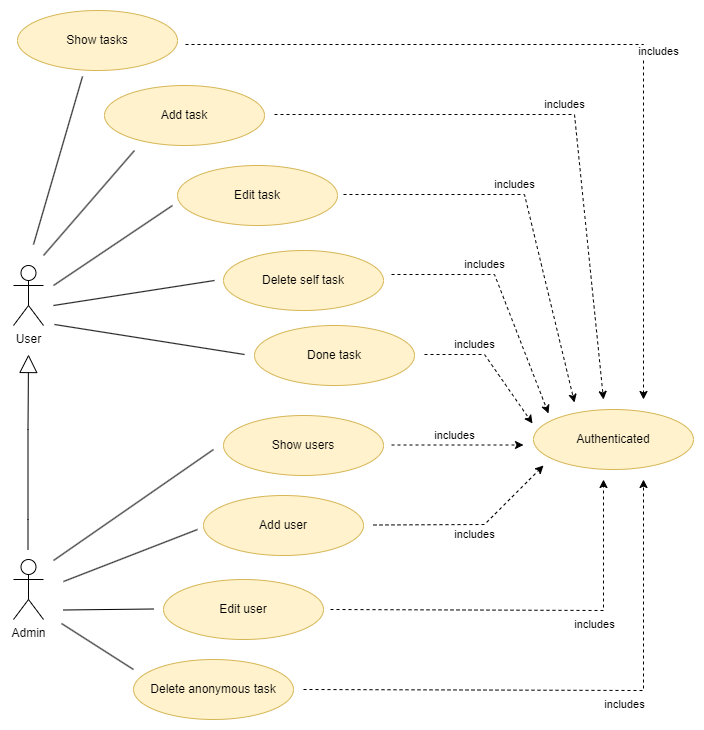

The diagram above was exported from draw.io. Its source (the exported page's mxGraphModel, read from the mxfile embedded in the PNG):
<mxGraphModel dx="1434" dy="750" grid="1" gridSize="10" guides="1" tooltips="1" connect="1" arrows="1" fold="1" page="1" pageScale="1" pageWidth="827" pageHeight="1169" math="0" shadow="0">
  <root>
    <mxCell id="0" />
    <mxCell id="1" parent="0" />
    <mxCell id="W604T7QGfBDV6oxErXxS-1" value="User" style="shape=umlActor;verticalLabelPosition=bottom;verticalAlign=top;html=1;" parent="1" vertex="1">
      <mxGeometry x="74" y="485" width="30" height="60" as="geometry" />
    </mxCell>
    <mxCell id="W604T7QGfBDV6oxErXxS-2" value="Admin" style="shape=umlActor;verticalLabelPosition=bottom;verticalAlign=top;html=1;" parent="1" vertex="1">
      <mxGeometry x="74" y="779" width="30" height="60" as="geometry" />
    </mxCell>
    <mxCell id="W604T7QGfBDV6oxErXxS-3" value="" style="endArrow=block;endSize=16;endFill=0;html=1;rounded=0;" parent="1" edge="1">
      <mxGeometry width="160" relative="1" as="geometry">
        <mxPoint x="88.5" y="769" as="sourcePoint" />
        <mxPoint x="89" y="574" as="targetPoint" />
        <Array as="points">
          <mxPoint x="88.5" y="739" />
          <mxPoint x="88.5" y="649" />
        </Array>
        <mxPoint as="offset" />
      </mxGeometry>
    </mxCell>
    <mxCell id="W604T7QGfBDV6oxErXxS-4" value="Add task" style="ellipse;whiteSpace=wrap;html=1;verticalAlign=middle;fillColor=#fff2cc;strokeColor=#d6b656;" parent="1" vertex="1">
      <mxGeometry x="165" y="305" width="160" height="60" as="geometry" />
    </mxCell>
    <mxCell id="W604T7QGfBDV6oxErXxS-5" value="Edit task" style="ellipse;whiteSpace=wrap;html=1;verticalAlign=middle;fillColor=#fff2cc;strokeColor=#d6b656;" parent="1" vertex="1">
      <mxGeometry x="238" y="385" width="160" height="60" as="geometry" />
    </mxCell>
    <mxCell id="W604T7QGfBDV6oxErXxS-7" value="Authenticated" style="ellipse;whiteSpace=wrap;html=1;verticalAlign=middle;fillColor=#fff2cc;strokeColor=#d6b656;" parent="1" vertex="1">
      <mxGeometry x="594" y="629" width="160" height="60" as="geometry" />
    </mxCell>
    <mxCell id="W604T7QGfBDV6oxErXxS-9" value="Delete self task" style="ellipse;whiteSpace=wrap;html=1;verticalAlign=middle;fillColor=#fff2cc;strokeColor=#d6b656;" parent="1" vertex="1">
      <mxGeometry x="284" y="470" width="160" height="60" as="geometry" />
    </mxCell>
    <mxCell id="W604T7QGfBDV6oxErXxS-10" value="" style="rounded=0;orthogonalLoop=1;jettySize=auto;html=1;endArrow=none;endFill=0;" parent="1" edge="1">
      <mxGeometry relative="1" as="geometry">
        <mxPoint x="104" y="475" as="sourcePoint" />
        <mxPoint x="195" y="370" as="targetPoint" />
      </mxGeometry>
    </mxCell>
    <mxCell id="W604T7QGfBDV6oxErXxS-11" value="" style="rounded=0;orthogonalLoop=1;jettySize=auto;html=1;endArrow=none;endFill=0;" parent="1" edge="1">
      <mxGeometry relative="1" as="geometry">
        <mxPoint x="114" y="505" as="sourcePoint" />
        <mxPoint x="233" y="425" as="targetPoint" />
      </mxGeometry>
    </mxCell>
    <mxCell id="W604T7QGfBDV6oxErXxS-12" value="" style="rounded=0;orthogonalLoop=1;jettySize=auto;html=1;endArrow=none;endFill=0;" parent="1" edge="1">
      <mxGeometry relative="1" as="geometry">
        <mxPoint x="114" y="525" as="sourcePoint" />
        <mxPoint x="275" y="500" as="targetPoint" />
      </mxGeometry>
    </mxCell>
    <mxCell id="W604T7QGfBDV6oxErXxS-13" value="includes" style="rounded=0;orthogonalLoop=1;jettySize=auto;html=1;startArrow=none;startFill=0;endArrow=classic;endFill=1;dashed=1;" parent="1" edge="1">
      <mxGeometry x="0.1429" y="15" relative="1" as="geometry">
        <mxPoint x="246" y="264" as="sourcePoint" />
        <mxPoint x="704" y="619" as="targetPoint" />
        <mxPoint as="offset" />
        <Array as="points">
          <mxPoint x="704" y="264" />
        </Array>
      </mxGeometry>
    </mxCell>
    <mxCell id="W604T7QGfBDV6oxErXxS-14" value="includes" style="rounded=0;orthogonalLoop=1;jettySize=auto;html=1;startArrow=none;startFill=0;endArrow=classic;endFill=1;dashed=1;" parent="1" edge="1">
      <mxGeometry x="-0.134" y="10" relative="1" as="geometry">
        <mxPoint x="404" y="414" as="sourcePoint" />
        <mxPoint x="635" y="622" as="targetPoint" />
        <mxPoint as="offset" />
        <Array as="points">
          <mxPoint x="585" y="414" />
        </Array>
      </mxGeometry>
    </mxCell>
    <mxCell id="W604T7QGfBDV6oxErXxS-15" value="includes" style="rounded=0;orthogonalLoop=1;jettySize=auto;html=1;startArrow=none;startFill=0;endArrow=classic;endFill=1;dashed=1;" parent="1" edge="1">
      <mxGeometry x="-0.2623" y="10" relative="1" as="geometry">
        <mxPoint x="452" y="494" as="sourcePoint" />
        <mxPoint x="609" y="633" as="targetPoint" />
        <mxPoint as="offset" />
        <Array as="points">
          <mxPoint x="555" y="494" />
        </Array>
      </mxGeometry>
    </mxCell>
    <mxCell id="W604T7QGfBDV6oxErXxS-16" value="Show users" style="ellipse;whiteSpace=wrap;html=1;verticalAlign=middle;fillColor=#fff2cc;strokeColor=#d6b656;" parent="1" vertex="1">
      <mxGeometry x="284" y="635" width="160" height="60" as="geometry" />
    </mxCell>
    <mxCell id="W604T7QGfBDV6oxErXxS-17" value="Add user" style="ellipse;whiteSpace=wrap;html=1;verticalAlign=middle;fillColor=#fff2cc;strokeColor=#d6b656;" parent="1" vertex="1">
      <mxGeometry x="264" y="715" width="160" height="60" as="geometry" />
    </mxCell>
    <mxCell id="W604T7QGfBDV6oxErXxS-18" value="Edit user" style="ellipse;whiteSpace=wrap;html=1;verticalAlign=middle;fillColor=#fff2cc;strokeColor=#d6b656;" parent="1" vertex="1">
      <mxGeometry x="224" y="799" width="160" height="60" as="geometry" />
    </mxCell>
    <mxCell id="W604T7QGfBDV6oxErXxS-19" value="Delete anonymous task" style="ellipse;whiteSpace=wrap;html=1;verticalAlign=middle;fillColor=#fff2cc;strokeColor=#d6b656;" parent="1" vertex="1">
      <mxGeometry x="194" y="879" width="160" height="60" as="geometry" />
    </mxCell>
    <mxCell id="W604T7QGfBDV6oxErXxS-20" value="" style="rounded=0;orthogonalLoop=1;jettySize=auto;html=1;endArrow=none;endFill=0;" parent="1" edge="1">
      <mxGeometry relative="1" as="geometry">
        <mxPoint x="122" y="843" as="sourcePoint" />
        <mxPoint x="194" y="889" as="targetPoint" />
      </mxGeometry>
    </mxCell>
    <mxCell id="W604T7QGfBDV6oxErXxS-23" value="" style="rounded=0;orthogonalLoop=1;jettySize=auto;html=1;endArrow=none;endFill=0;" parent="1" edge="1">
      <mxGeometry relative="1" as="geometry">
        <mxPoint x="124" y="829.5" as="sourcePoint" />
        <mxPoint x="214" y="828.5" as="targetPoint" />
      </mxGeometry>
    </mxCell>
    <mxCell id="W604T7QGfBDV6oxErXxS-24" value="" style="rounded=0;orthogonalLoop=1;jettySize=auto;html=1;endArrow=none;endFill=0;" parent="1" edge="1">
      <mxGeometry relative="1" as="geometry">
        <mxPoint x="124" y="801" as="sourcePoint" />
        <mxPoint x="258" y="749" as="targetPoint" />
      </mxGeometry>
    </mxCell>
    <mxCell id="W604T7QGfBDV6oxErXxS-25" value="" style="rounded=0;orthogonalLoop=1;jettySize=auto;html=1;endArrow=none;endFill=0;" parent="1" edge="1">
      <mxGeometry relative="1" as="geometry">
        <mxPoint x="114" y="780" as="sourcePoint" />
        <mxPoint x="274" y="669" as="targetPoint" />
      </mxGeometry>
    </mxCell>
    <mxCell id="W604T7QGfBDV6oxErXxS-26" value="Show tasks" style="ellipse;whiteSpace=wrap;html=1;verticalAlign=middle;fillColor=#fff2cc;strokeColor=#d6b656;" parent="1" vertex="1">
      <mxGeometry x="78" y="230" width="160" height="60" as="geometry" />
    </mxCell>
    <mxCell id="W604T7QGfBDV6oxErXxS-27" value="" style="rounded=0;orthogonalLoop=1;jettySize=auto;html=1;endArrow=none;endFill=0;" parent="1" edge="1">
      <mxGeometry relative="1" as="geometry">
        <mxPoint x="94" y="464" as="sourcePoint" />
        <mxPoint x="143" y="296" as="targetPoint" />
      </mxGeometry>
    </mxCell>
    <mxCell id="W604T7QGfBDV6oxErXxS-28" value="includes" style="rounded=0;orthogonalLoop=1;jettySize=auto;html=1;startArrow=none;startFill=0;endArrow=classic;endFill=1;dashed=1;" parent="1" edge="1">
      <mxGeometry x="-0.011" y="10" relative="1" as="geometry">
        <mxPoint x="335" y="334" as="sourcePoint" />
        <mxPoint x="664" y="619" as="targetPoint" />
        <mxPoint as="offset" />
        <Array as="points">
          <mxPoint x="635" y="334" />
        </Array>
      </mxGeometry>
    </mxCell>
    <mxCell id="W604T7QGfBDV6oxErXxS-29" value="includes" style="rounded=0;orthogonalLoop=1;jettySize=auto;html=1;startArrow=none;startFill=0;endArrow=classic;endFill=1;dashed=1;" parent="1" edge="1">
      <mxGeometry x="-0.0455" y="11" relative="1" as="geometry">
        <mxPoint x="452" y="664.5" as="sourcePoint" />
        <mxPoint x="584" y="664.5" as="targetPoint" />
        <mxPoint y="1" as="offset" />
      </mxGeometry>
    </mxCell>
    <mxCell id="W604T7QGfBDV6oxErXxS-30" value="includes" style="rounded=0;orthogonalLoop=1;jettySize=auto;html=1;startArrow=none;startFill=0;endArrow=classic;endFill=1;dashed=1;" parent="1" edge="1">
      <mxGeometry x="0.1653" y="-14" relative="1" as="geometry">
        <mxPoint x="364" y="909" as="sourcePoint" />
        <mxPoint x="704" y="699" as="targetPoint" />
        <mxPoint as="offset" />
        <Array as="points">
          <mxPoint x="704" y="910" />
        </Array>
      </mxGeometry>
    </mxCell>
    <mxCell id="W604T7QGfBDV6oxErXxS-31" value="includes" style="rounded=0;orthogonalLoop=1;jettySize=auto;html=1;startArrow=none;startFill=0;endArrow=classic;endFill=1;dashed=1;" parent="1" edge="1">
      <mxGeometry x="0.3072" y="-14" relative="1" as="geometry">
        <mxPoint x="391" y="829" as="sourcePoint" />
        <mxPoint x="664" y="699" as="targetPoint" />
        <mxPoint as="offset" />
        <Array as="points">
          <mxPoint x="664" y="830" />
        </Array>
      </mxGeometry>
    </mxCell>
    <mxCell id="W604T7QGfBDV6oxErXxS-32" value="includes" style="rounded=0;orthogonalLoop=1;jettySize=auto;html=1;startArrow=none;startFill=0;endArrow=classic;endFill=1;dashed=1;" parent="1" edge="1">
      <mxGeometry x="0.0384" y="-10" relative="1" as="geometry">
        <mxPoint x="434" y="744.5" as="sourcePoint" />
        <mxPoint x="604" y="685" as="targetPoint" />
        <mxPoint as="offset" />
        <Array as="points">
          <mxPoint x="545" y="744" />
        </Array>
      </mxGeometry>
    </mxCell>
    <mxCell id="QLWapJU_V5ilJCudQbTU-1" value="Done task" style="ellipse;whiteSpace=wrap;html=1;verticalAlign=middle;fillColor=#fff2cc;strokeColor=#d6b656;" parent="1" vertex="1">
      <mxGeometry x="315" y="545" width="160" height="60" as="geometry" />
    </mxCell>
    <mxCell id="QLWapJU_V5ilJCudQbTU-2" value="" style="rounded=0;orthogonalLoop=1;jettySize=auto;html=1;endArrow=none;endFill=0;" parent="1" edge="1">
      <mxGeometry relative="1" as="geometry">
        <mxPoint x="115" y="544" as="sourcePoint" />
        <mxPoint x="305" y="574" as="targetPoint" />
      </mxGeometry>
    </mxCell>
    <mxCell id="QLWapJU_V5ilJCudQbTU-3" value="includes" style="rounded=0;orthogonalLoop=1;jettySize=auto;html=1;startArrow=none;startFill=0;endArrow=classic;endFill=1;dashed=1;" parent="1" edge="1">
      <mxGeometry x="-0.3058" y="10" relative="1" as="geometry">
        <mxPoint x="485" y="574" as="sourcePoint" />
        <mxPoint x="593" y="643" as="targetPoint" />
        <mxPoint as="offset" />
        <Array as="points">
          <mxPoint x="545" y="574" />
        </Array>
      </mxGeometry>
    </mxCell>
  </root>
</mxGraphModel>